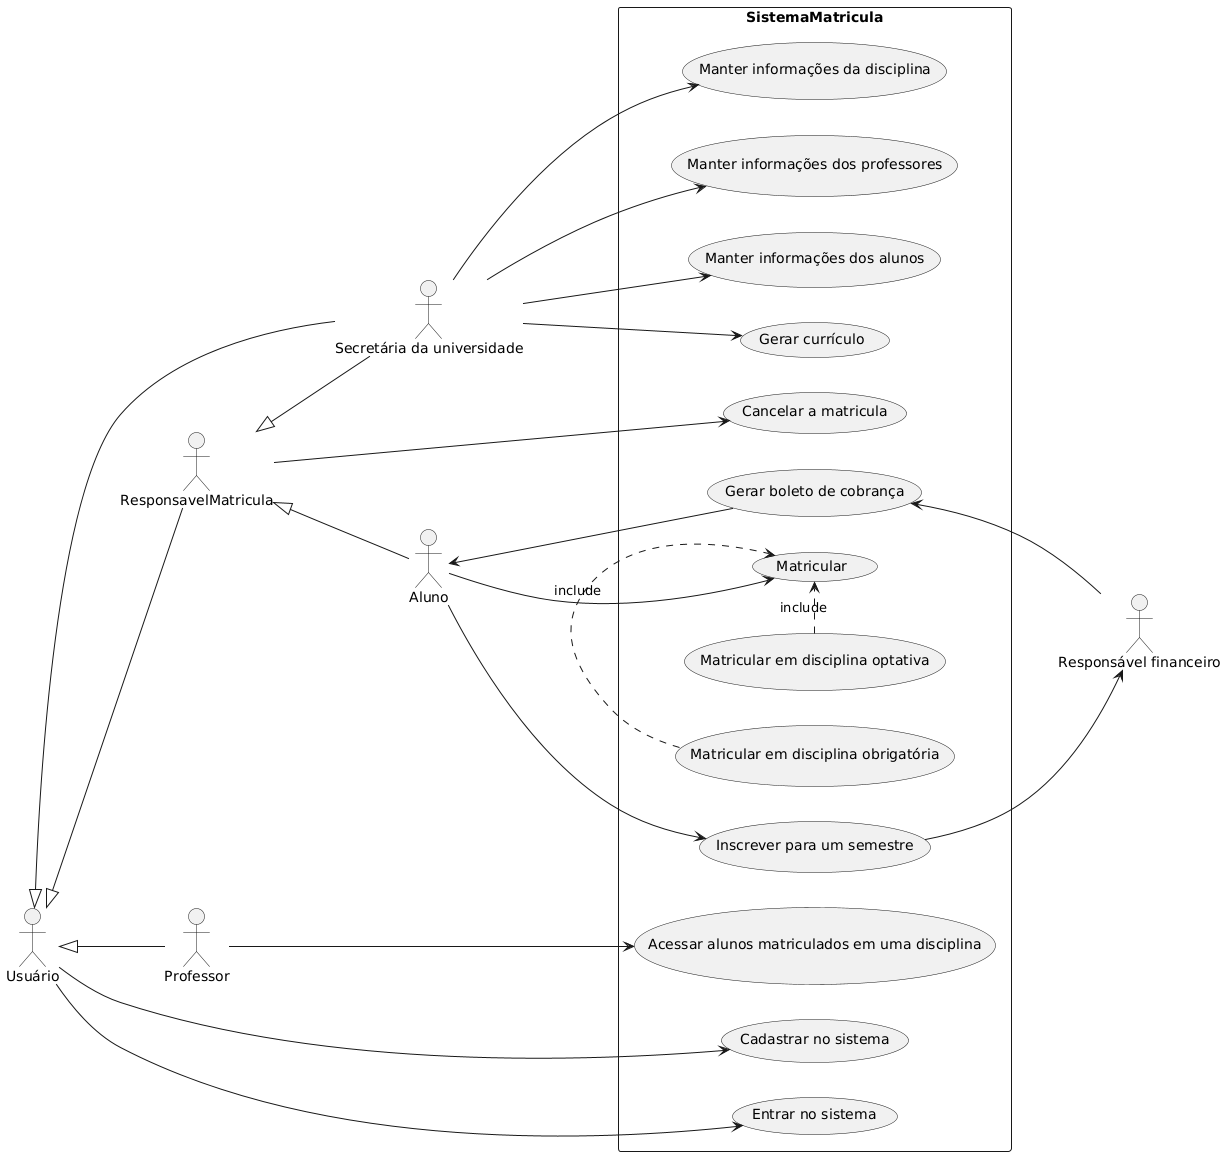

The diagram above was rendered by PlantUML. Its source (embedded in the PNG):
@startuml
left to right direction
:Secretária da universidade: as s 
:Aluno: as a
:ResponsavelMatricula: as rm
:Professor: as p
:Usuário: as u
:Responsável financeiro: as rf


rectangle SistemaMatricula {

s --> (Gerar currículo)
s --> (Manter informações da disciplina)
s --> (Manter informações dos professores)
s --> (Manter informações dos alunos)

(Matricular) as matricular
(Matricular em disciplina obrigatória) .>  matricular : include
 (Matricular em disciplina optativa) .> matricular : include

(Inscrever para um semestre) as inscreverSemestre
a --> matricular
a --> inscreverSemestre

inscreverSemestre --> rf
(Gerar boleto de cobrança) as gerarBoleto
rf --> gerarBoleto
gerarBoleto --> a

p --> (Acessar alunos matriculados em uma disciplina)

u --> (Cadastrar no sistema)
u --> (Entrar no sistema)

rm --> (Cancelar a matricula)
}


rm <|-- s
rm <|--  a
u <|-- rm
u <|--  s
u <|--  p
@enduml